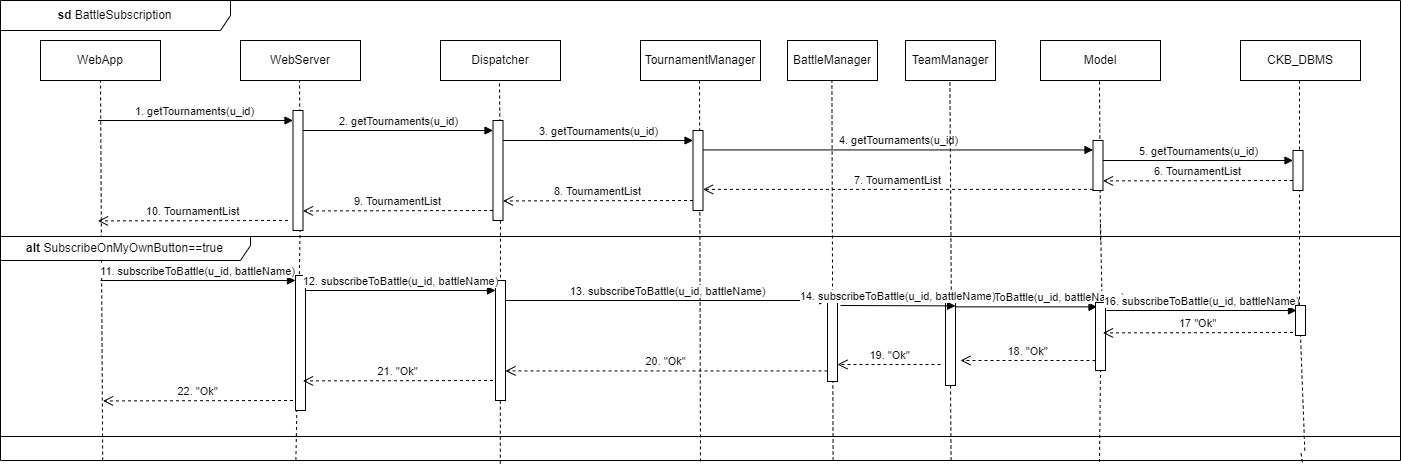

The diagram above was exported from draw.io. Its source (the exported page's mxGraphModel, read from the mxfile embedded in the PNG):
<mxGraphModel dx="1615" dy="815" grid="1" gridSize="10" guides="1" tooltips="1" connect="1" arrows="1" fold="1" page="1" pageScale="1" pageWidth="827" pageHeight="1169" math="0" shadow="0">
  <root>
    <mxCell id="0" />
    <mxCell id="1" parent="0" />
    <mxCell id="YW8DX53lteQ5O1QaX5N_-46" value="&lt;b&gt;sd &lt;/b&gt;BattleSubscription" style="shape=umlFrame;whiteSpace=wrap;html=1;pointerEvents=0;width=230;height=30;" vertex="1" parent="1">
      <mxGeometry x="40" y="40" width="1400" height="460" as="geometry" />
    </mxCell>
    <mxCell id="YW8DX53lteQ5O1QaX5N_-47" value="WebApp" style="rounded=0;whiteSpace=wrap;html=1;" vertex="1" parent="1">
      <mxGeometry x="80" y="80" width="120" height="40" as="geometry" />
    </mxCell>
    <mxCell id="YW8DX53lteQ5O1QaX5N_-48" value="WebServer" style="rounded=0;whiteSpace=wrap;html=1;" vertex="1" parent="1">
      <mxGeometry x="280" y="80" width="120" height="40" as="geometry" />
    </mxCell>
    <mxCell id="YW8DX53lteQ5O1QaX5N_-49" value="Dispatcher" style="rounded=0;whiteSpace=wrap;html=1;" vertex="1" parent="1">
      <mxGeometry x="480" y="80" width="120" height="40" as="geometry" />
    </mxCell>
    <mxCell id="YW8DX53lteQ5O1QaX5N_-50" value="TournamentManager" style="rounded=0;whiteSpace=wrap;html=1;" vertex="1" parent="1">
      <mxGeometry x="680" y="80" width="120" height="40" as="geometry" />
    </mxCell>
    <mxCell id="YW8DX53lteQ5O1QaX5N_-51" value="CKB_DBMS" style="rounded=0;whiteSpace=wrap;html=1;" vertex="1" parent="1">
      <mxGeometry x="1280" y="80" width="120" height="40" as="geometry" />
    </mxCell>
    <mxCell id="YW8DX53lteQ5O1QaX5N_-52" value="Model" style="rounded=0;whiteSpace=wrap;html=1;" vertex="1" parent="1">
      <mxGeometry x="1080" y="80" width="120" height="40" as="geometry" />
    </mxCell>
    <mxCell id="YW8DX53lteQ5O1QaX5N_-53" value="BattleManager" style="rounded=0;whiteSpace=wrap;html=1;" vertex="1" parent="1">
      <mxGeometry x="827" y="80" width="90" height="40" as="geometry" />
    </mxCell>
    <mxCell id="YW8DX53lteQ5O1QaX5N_-54" value="" style="endArrow=none;dashed=1;html=1;rounded=0;entryX=0.5;entryY=1;entryDx=0;entryDy=0;exitX=0.073;exitY=1;exitDx=0;exitDy=0;exitPerimeter=0;" edge="1" parent="1" source="YW8DX53lteQ5O1QaX5N_-46" target="YW8DX53lteQ5O1QaX5N_-47">
      <mxGeometry width="50" height="50" relative="1" as="geometry">
        <mxPoint x="580" y="270" as="sourcePoint" />
        <mxPoint x="630" y="220" as="targetPoint" />
      </mxGeometry>
    </mxCell>
    <mxCell id="YW8DX53lteQ5O1QaX5N_-55" value="" style="endArrow=none;dashed=1;html=1;rounded=0;entryX=0.5;entryY=1;entryDx=0;entryDy=0;" edge="1" parent="1">
      <mxGeometry width="50" height="50" relative="1" as="geometry">
        <mxPoint x="340" y="260" as="sourcePoint" />
        <mxPoint x="339" y="120" as="targetPoint" />
      </mxGeometry>
    </mxCell>
    <mxCell id="YW8DX53lteQ5O1QaX5N_-56" value="" style="endArrow=none;dashed=1;html=1;rounded=0;entryX=0.5;entryY=1;entryDx=0;entryDy=0;" edge="1" parent="1">
      <mxGeometry width="50" height="50" relative="1" as="geometry">
        <mxPoint x="540" y="240" as="sourcePoint" />
        <mxPoint x="539" y="120" as="targetPoint" />
      </mxGeometry>
    </mxCell>
    <mxCell id="YW8DX53lteQ5O1QaX5N_-57" value="" style="endArrow=none;dashed=1;html=1;rounded=0;entryX=0.5;entryY=1;entryDx=0;entryDy=0;exitX=0.5;exitY=1.002;exitDx=0;exitDy=0;exitPerimeter=0;" edge="1" parent="1" source="YW8DX53lteQ5O1QaX5N_-46">
      <mxGeometry width="50" height="50" relative="1" as="geometry">
        <mxPoint x="740" y="560" as="sourcePoint" />
        <mxPoint x="739" y="120" as="targetPoint" />
      </mxGeometry>
    </mxCell>
    <mxCell id="YW8DX53lteQ5O1QaX5N_-58" value="" style="endArrow=none;dashed=1;html=1;rounded=0;entryX=0.5;entryY=1;entryDx=0;entryDy=0;exitX=0.643;exitY=1;exitDx=0;exitDy=0;exitPerimeter=0;" edge="1" parent="1">
      <mxGeometry width="50" height="50" relative="1" as="geometry">
        <mxPoint x="872.5999999999998" y="500.0000000000001" as="sourcePoint" />
        <mxPoint x="871.4" y="120" as="targetPoint" />
      </mxGeometry>
    </mxCell>
    <mxCell id="YW8DX53lteQ5O1QaX5N_-59" value="" style="endArrow=none;dashed=1;html=1;rounded=0;entryX=0.5;entryY=1;entryDx=0;entryDy=0;" edge="1" parent="1">
      <mxGeometry width="50" height="50" relative="1" as="geometry">
        <mxPoint x="1140" y="280" as="sourcePoint" />
        <mxPoint x="1139" y="120" as="targetPoint" />
      </mxGeometry>
    </mxCell>
    <mxCell id="YW8DX53lteQ5O1QaX5N_-60" value="" style="endArrow=none;dashed=1;html=1;rounded=0;entryX=0.5;entryY=1;entryDx=0;entryDy=0;" edge="1" parent="1" source="YW8DX53lteQ5O1QaX5N_-91">
      <mxGeometry width="50" height="50" relative="1" as="geometry">
        <mxPoint x="1339" y="300" as="sourcePoint" />
        <mxPoint x="1339" y="120" as="targetPoint" />
      </mxGeometry>
    </mxCell>
    <mxCell id="YW8DX53lteQ5O1QaX5N_-61" value="" style="endArrow=none;dashed=1;html=1;rounded=0;entryX=0.5;entryY=1;entryDx=0;entryDy=0;exitX=0.211;exitY=0.999;exitDx=0;exitDy=0;exitPerimeter=0;" edge="1" parent="1" source="YW8DX53lteQ5O1QaX5N_-46">
      <mxGeometry width="50" height="50" relative="1" as="geometry">
        <mxPoint x="340" y="560" as="sourcePoint" />
        <mxPoint x="340.0000000000002" y="250" as="targetPoint" />
      </mxGeometry>
    </mxCell>
    <mxCell id="YW8DX53lteQ5O1QaX5N_-62" value="" style="endArrow=none;dashed=1;html=1;rounded=0;entryX=0.5;entryY=1;entryDx=0;entryDy=0;exitX=0.357;exitY=1.007;exitDx=0;exitDy=0;exitPerimeter=0;" edge="1" parent="1" source="YW8DX53lteQ5O1QaX5N_-46">
      <mxGeometry width="50" height="50" relative="1" as="geometry">
        <mxPoint x="540" y="560" as="sourcePoint" />
        <mxPoint x="540.0000000000002" y="230" as="targetPoint" />
      </mxGeometry>
    </mxCell>
    <mxCell id="YW8DX53lteQ5O1QaX5N_-63" value="" style="endArrow=none;dashed=1;html=1;rounded=0;entryX=0.5;entryY=1;entryDx=0;entryDy=0;exitX=0.785;exitY=1.003;exitDx=0;exitDy=0;exitPerimeter=0;" edge="1" parent="1" source="YW8DX53lteQ5O1QaX5N_-87">
      <mxGeometry width="50" height="50" relative="1" as="geometry">
        <mxPoint x="1140" y="560" as="sourcePoint" />
        <mxPoint x="1140" y="260" as="targetPoint" />
      </mxGeometry>
    </mxCell>
    <mxCell id="YW8DX53lteQ5O1QaX5N_-64" value="1. getTournaments(u_id)" style="html=1;verticalAlign=bottom;endArrow=block;curved=0;rounded=0;" edge="1" parent="1">
      <mxGeometry width="80" relative="1" as="geometry">
        <mxPoint x="137.5" y="160" as="sourcePoint" />
        <mxPoint x="332.5" y="160" as="targetPoint" />
      </mxGeometry>
    </mxCell>
    <mxCell id="YW8DX53lteQ5O1QaX5N_-65" value="" style="html=1;points=[[0,0,0,0,5],[0,1,0,0,-5],[1,0,0,0,5],[1,1,0,0,-5]];perimeter=orthogonalPerimeter;outlineConnect=0;targetShapes=umlLifeline;portConstraint=eastwest;newEdgeStyle={&quot;curved&quot;:0,&quot;rounded&quot;:0};" vertex="1" parent="1">
      <mxGeometry x="332.5" y="150" width="10" height="120" as="geometry" />
    </mxCell>
    <mxCell id="YW8DX53lteQ5O1QaX5N_-66" value="" style="html=1;points=[[0,0,0,0,5],[0,1,0,0,-5],[1,0,0,0,5],[1,1,0,0,-5]];perimeter=orthogonalPerimeter;outlineConnect=0;targetShapes=umlLifeline;portConstraint=eastwest;newEdgeStyle={&quot;curved&quot;:0,&quot;rounded&quot;:0};" vertex="1" parent="1">
      <mxGeometry x="732.5" y="170" width="10" height="80" as="geometry" />
    </mxCell>
    <mxCell id="YW8DX53lteQ5O1QaX5N_-67" value="" style="html=1;points=[[0,0,0,0,5],[0,1,0,0,-5],[1,0,0,0,5],[1,1,0,0,-5]];perimeter=orthogonalPerimeter;outlineConnect=0;targetShapes=umlLifeline;portConstraint=eastwest;newEdgeStyle={&quot;curved&quot;:0,&quot;rounded&quot;:0};" vertex="1" parent="1">
      <mxGeometry x="532.5" y="160" width="10" height="100" as="geometry" />
    </mxCell>
    <mxCell id="YW8DX53lteQ5O1QaX5N_-68" value="" style="html=1;points=[[0,0,0,0,5],[0,1,0,0,-5],[1,0,0,0,5],[1,1,0,0,-5]];perimeter=orthogonalPerimeter;outlineConnect=0;targetShapes=umlLifeline;portConstraint=eastwest;newEdgeStyle={&quot;curved&quot;:0,&quot;rounded&quot;:0};" vertex="1" parent="1">
      <mxGeometry x="1132.5" y="180" width="10" height="50" as="geometry" />
    </mxCell>
    <mxCell id="YW8DX53lteQ5O1QaX5N_-69" value="" style="html=1;points=[[0,0,0,0,5],[0,1,0,0,-5],[1,0,0,0,5],[1,1,0,0,-5]];perimeter=orthogonalPerimeter;outlineConnect=0;targetShapes=umlLifeline;portConstraint=eastwest;newEdgeStyle={&quot;curved&quot;:0,&quot;rounded&quot;:0};" vertex="1" parent="1">
      <mxGeometry x="1332.5" y="190" width="10" height="40" as="geometry" />
    </mxCell>
    <mxCell id="YW8DX53lteQ5O1QaX5N_-70" value="2. getTournaments(u_id)" style="html=1;verticalAlign=bottom;endArrow=block;curved=0;rounded=0;" edge="1" parent="1" target="YW8DX53lteQ5O1QaX5N_-67">
      <mxGeometry width="80" relative="1" as="geometry">
        <mxPoint x="342.5" y="170" as="sourcePoint" />
        <mxPoint x="527.5" y="170" as="targetPoint" />
      </mxGeometry>
    </mxCell>
    <mxCell id="YW8DX53lteQ5O1QaX5N_-71" value="3. getTournaments(u_id)" style="html=1;verticalAlign=bottom;endArrow=block;curved=0;rounded=0;" edge="1" parent="1">
      <mxGeometry width="80" relative="1" as="geometry">
        <mxPoint x="542.5" y="180" as="sourcePoint" />
        <mxPoint x="732.5" y="180" as="targetPoint" />
      </mxGeometry>
    </mxCell>
    <mxCell id="YW8DX53lteQ5O1QaX5N_-72" value="4. getTournaments(u_id)" style="html=1;verticalAlign=bottom;endArrow=block;curved=0;rounded=0;" edge="1" parent="1" target="YW8DX53lteQ5O1QaX5N_-68">
      <mxGeometry width="80" relative="1" as="geometry">
        <mxPoint x="742.5" y="189.44" as="sourcePoint" />
        <mxPoint x="932.5" y="189.44" as="targetPoint" />
      </mxGeometry>
    </mxCell>
    <mxCell id="YW8DX53lteQ5O1QaX5N_-73" value="5. getTournaments(u_id)" style="html=1;verticalAlign=bottom;endArrow=block;curved=0;rounded=0;" edge="1" parent="1">
      <mxGeometry width="80" relative="1" as="geometry">
        <mxPoint x="1142.5" y="200" as="sourcePoint" />
        <mxPoint x="1332.5" y="200" as="targetPoint" />
      </mxGeometry>
    </mxCell>
    <mxCell id="YW8DX53lteQ5O1QaX5N_-74" value="6. TournamentList" style="html=1;verticalAlign=bottom;endArrow=open;dashed=1;endSize=8;curved=0;rounded=0;" edge="1" parent="1">
      <mxGeometry relative="1" as="geometry">
        <mxPoint x="1332.5" y="220" as="sourcePoint" />
        <mxPoint x="1142.5" y="220.41999999999996" as="targetPoint" />
      </mxGeometry>
    </mxCell>
    <mxCell id="YW8DX53lteQ5O1QaX5N_-75" value="7. TournamentList" style="html=1;verticalAlign=bottom;endArrow=open;dashed=1;endSize=8;curved=0;rounded=0;" edge="1" parent="1" target="YW8DX53lteQ5O1QaX5N_-66">
      <mxGeometry relative="1" as="geometry">
        <mxPoint x="1132.5" y="228.89" as="sourcePoint" />
        <mxPoint x="942.5" y="229.30999999999995" as="targetPoint" />
      </mxGeometry>
    </mxCell>
    <mxCell id="YW8DX53lteQ5O1QaX5N_-76" value="8. TournamentList" style="html=1;verticalAlign=bottom;endArrow=open;dashed=1;endSize=8;curved=0;rounded=0;" edge="1" parent="1">
      <mxGeometry relative="1" as="geometry">
        <mxPoint x="732.5" y="240" as="sourcePoint" />
        <mxPoint x="542.5" y="240.41999999999996" as="targetPoint" />
      </mxGeometry>
    </mxCell>
    <mxCell id="YW8DX53lteQ5O1QaX5N_-77" value="9. TournamentList" style="html=1;verticalAlign=bottom;endArrow=open;dashed=1;endSize=8;curved=0;rounded=0;" edge="1" parent="1">
      <mxGeometry relative="1" as="geometry">
        <mxPoint x="532.5" y="250" as="sourcePoint" />
        <mxPoint x="342.5" y="250.41999999999996" as="targetPoint" />
      </mxGeometry>
    </mxCell>
    <mxCell id="YW8DX53lteQ5O1QaX5N_-78" value="10. TournamentList" style="html=1;verticalAlign=bottom;endArrow=open;dashed=1;endSize=8;curved=0;rounded=0;" edge="1" parent="1">
      <mxGeometry relative="1" as="geometry">
        <mxPoint x="327.5" y="260" as="sourcePoint" />
        <mxPoint x="137.5" y="260.41999999999996" as="targetPoint" />
      </mxGeometry>
    </mxCell>
    <mxCell id="YW8DX53lteQ5O1QaX5N_-79" value="" style="html=1;points=[[0,0,0,0,5],[0,1,0,0,-5],[1,0,0,0,5],[1,1,0,0,-5]];perimeter=orthogonalPerimeter;outlineConnect=0;targetShapes=umlLifeline;portConstraint=eastwest;newEdgeStyle={&quot;curved&quot;:0,&quot;rounded&quot;:0};" vertex="1" parent="1">
      <mxGeometry x="335" y="315" width="10" height="135" as="geometry" />
    </mxCell>
    <mxCell id="YW8DX53lteQ5O1QaX5N_-81" value="" style="html=1;points=[[0,0,0,0,5],[0,1,0,0,-5],[1,0,0,0,5],[1,1,0,0,-5]];perimeter=orthogonalPerimeter;outlineConnect=0;targetShapes=umlLifeline;portConstraint=eastwest;newEdgeStyle={&quot;curved&quot;:0,&quot;rounded&quot;:0};" vertex="1" parent="1">
      <mxGeometry x="535" y="320" width="10" height="120" as="geometry" />
    </mxCell>
    <mxCell id="YW8DX53lteQ5O1QaX5N_-82" value="11. subscribeToBattle(u_id, battleName)" style="html=1;verticalAlign=bottom;endArrow=block;curved=0;rounded=0;" edge="1" parent="1" target="YW8DX53lteQ5O1QaX5N_-79">
      <mxGeometry width="80" relative="1" as="geometry">
        <mxPoint x="140" y="320" as="sourcePoint" />
        <mxPoint x="220" y="320" as="targetPoint" />
      </mxGeometry>
    </mxCell>
    <mxCell id="YW8DX53lteQ5O1QaX5N_-83" value="12. subscribeToBattle(u_id, battleName)" style="html=1;verticalAlign=bottom;endArrow=block;curved=0;rounded=0;" edge="1" parent="1" target="YW8DX53lteQ5O1QaX5N_-81">
      <mxGeometry width="80" relative="1" as="geometry">
        <mxPoint x="345" y="330" as="sourcePoint" />
        <mxPoint x="530" y="330" as="targetPoint" />
      </mxGeometry>
    </mxCell>
    <mxCell id="YW8DX53lteQ5O1QaX5N_-84" value="13. subscribeToBattle(u_id, battleName)" style="html=1;verticalAlign=bottom;endArrow=block;curved=0;rounded=0;" edge="1" parent="1" target="YW8DX53lteQ5O1QaX5N_-101">
      <mxGeometry width="80" relative="1" as="geometry">
        <mxPoint x="545" y="340" as="sourcePoint" />
        <mxPoint x="930" y="340" as="targetPoint" />
      </mxGeometry>
    </mxCell>
    <mxCell id="YW8DX53lteQ5O1QaX5N_-85" value="15. subscribeToBattle(u_id, battleName)" style="html=1;verticalAlign=bottom;endArrow=block;curved=0;rounded=0;" edge="1" parent="1" source="YW8DX53lteQ5O1QaX5N_-106">
      <mxGeometry width="80" relative="1" as="geometry">
        <mxPoint x="1000" y="346" as="sourcePoint" />
        <mxPoint x="1136.5" y="346.37" as="targetPoint" />
      </mxGeometry>
    </mxCell>
    <mxCell id="YW8DX53lteQ5O1QaX5N_-86" value="" style="endArrow=none;dashed=1;html=1;rounded=0;entryX=0.5;entryY=1;entryDx=0;entryDy=0;exitX=0.785;exitY=1.003;exitDx=0;exitDy=0;exitPerimeter=0;" edge="1" parent="1" source="YW8DX53lteQ5O1QaX5N_-46" target="YW8DX53lteQ5O1QaX5N_-87">
      <mxGeometry width="50" height="50" relative="1" as="geometry">
        <mxPoint x="1139" y="923" as="sourcePoint" />
        <mxPoint x="1140" y="260" as="targetPoint" />
      </mxGeometry>
    </mxCell>
    <mxCell id="YW8DX53lteQ5O1QaX5N_-87" value="" style="html=1;points=[[0,0,0,0,5],[0,1,0,0,-5],[1,0,0,0,5],[1,1,0,0,-5]];perimeter=orthogonalPerimeter;outlineConnect=0;targetShapes=umlLifeline;portConstraint=eastwest;newEdgeStyle={&quot;curved&quot;:0,&quot;rounded&quot;:0};" vertex="1" parent="1">
      <mxGeometry x="1135" y="342" width="10" height="68" as="geometry" />
    </mxCell>
    <mxCell id="YW8DX53lteQ5O1QaX5N_-88" value="" style="endArrow=none;dashed=1;html=1;rounded=0;entryX=0.5;entryY=1;entryDx=0;entryDy=0;exitX=0.93;exitY=1.004;exitDx=0;exitDy=0;exitPerimeter=0;" edge="1" parent="1" target="YW8DX53lteQ5O1QaX5N_-91">
      <mxGeometry width="50" height="50" relative="1" as="geometry">
        <mxPoint x="1344.3000000000002" y="490.1199999999999" as="sourcePoint" />
        <mxPoint x="1337" y="230" as="targetPoint" />
      </mxGeometry>
    </mxCell>
    <mxCell id="YW8DX53lteQ5O1QaX5N_-89" value="16. subscribeToBattle(u_id, battleName)" style="html=1;verticalAlign=bottom;endArrow=block;curved=0;rounded=0;" edge="1" parent="1">
      <mxGeometry width="80" relative="1" as="geometry">
        <mxPoint x="1146" y="350" as="sourcePoint" />
        <mxPoint x="1336" y="350" as="targetPoint" />
      </mxGeometry>
    </mxCell>
    <mxCell id="YW8DX53lteQ5O1QaX5N_-90" value="" style="endArrow=none;dashed=1;html=1;rounded=0;entryX=0.5;entryY=1;entryDx=0;entryDy=0;exitX=0.93;exitY=1.004;exitDx=0;exitDy=0;exitPerimeter=0;" edge="1" parent="1" target="YW8DX53lteQ5O1QaX5N_-91">
      <mxGeometry width="50" height="50" relative="1" as="geometry">
        <mxPoint x="1339.8000000000002" y="376.12" as="sourcePoint" />
        <mxPoint x="1335.5" y="230" as="targetPoint" />
      </mxGeometry>
    </mxCell>
    <mxCell id="YW8DX53lteQ5O1QaX5N_-91" value="" style="html=1;points=[[0,0,0,0,5],[0,1,0,0,-5],[1,0,0,0,5],[1,1,0,0,-5]];perimeter=orthogonalPerimeter;outlineConnect=0;targetShapes=umlLifeline;portConstraint=eastwest;newEdgeStyle={&quot;curved&quot;:0,&quot;rounded&quot;:0};" vertex="1" parent="1">
      <mxGeometry x="1335" y="345" width="10" height="30" as="geometry" />
    </mxCell>
    <mxCell id="YW8DX53lteQ5O1QaX5N_-92" value="" style="endArrow=none;dashed=1;html=1;rounded=0;entryX=0.5;entryY=1;entryDx=0;entryDy=0;exitX=0.93;exitY=1.004;exitDx=0;exitDy=0;exitPerimeter=0;" edge="1" parent="1" source="YW8DX53lteQ5O1QaX5N_-46">
      <mxGeometry width="50" height="50" relative="1" as="geometry">
        <mxPoint x="1342" y="924" as="sourcePoint" />
        <mxPoint x="1340" y="490" as="targetPoint" />
      </mxGeometry>
    </mxCell>
    <mxCell id="YW8DX53lteQ5O1QaX5N_-93" value="17 &quot;Ok&quot;" style="html=1;verticalAlign=bottom;endArrow=open;dashed=1;endSize=8;curved=0;rounded=0;" edge="1" parent="1">
      <mxGeometry relative="1" as="geometry">
        <mxPoint x="1332.5" y="372" as="sourcePoint" />
        <mxPoint x="1142.5" y="372.41999999999996" as="targetPoint" />
      </mxGeometry>
    </mxCell>
    <mxCell id="YW8DX53lteQ5O1QaX5N_-94" value="18. &quot;Ok&quot;" style="html=1;verticalAlign=bottom;endArrow=open;dashed=1;endSize=8;curved=0;rounded=0;" edge="1" parent="1">
      <mxGeometry relative="1" as="geometry">
        <mxPoint x="1135" y="400" as="sourcePoint" />
        <mxPoint x="1000" y="400" as="targetPoint" />
      </mxGeometry>
    </mxCell>
    <mxCell id="YW8DX53lteQ5O1QaX5N_-95" value="20. &quot;Ok&quot;" style="html=1;verticalAlign=bottom;endArrow=open;dashed=1;endSize=8;curved=0;rounded=0;" edge="1" parent="1" source="YW8DX53lteQ5O1QaX5N_-101">
      <mxGeometry relative="1" as="geometry">
        <mxPoint x="940" y="410" as="sourcePoint" />
        <mxPoint x="545" y="410.41999999999996" as="targetPoint" />
      </mxGeometry>
    </mxCell>
    <mxCell id="YW8DX53lteQ5O1QaX5N_-96" value="21. &quot;Ok&quot;" style="html=1;verticalAlign=bottom;endArrow=open;dashed=1;endSize=8;curved=0;rounded=0;" edge="1" parent="1">
      <mxGeometry relative="1" as="geometry">
        <mxPoint x="532.5" y="419.99999999999994" as="sourcePoint" />
        <mxPoint x="342.5" y="420.4199999999999" as="targetPoint" />
      </mxGeometry>
    </mxCell>
    <mxCell id="YW8DX53lteQ5O1QaX5N_-97" value="22. &quot;Ok&quot;" style="html=1;verticalAlign=bottom;endArrow=open;dashed=1;endSize=8;curved=0;rounded=0;" edge="1" parent="1">
      <mxGeometry relative="1" as="geometry">
        <mxPoint x="332.5" y="439.99999999999994" as="sourcePoint" />
        <mxPoint x="142.5" y="440.4199999999999" as="targetPoint" />
      </mxGeometry>
    </mxCell>
    <mxCell id="YW8DX53lteQ5O1QaX5N_-101" value="" style="html=1;points=[[0,0,0,0,5],[0,1,0,0,-5],[1,0,0,0,5],[1,1,0,0,-5]];perimeter=orthogonalPerimeter;outlineConnect=0;targetShapes=umlLifeline;portConstraint=eastwest;newEdgeStyle={&quot;curved&quot;:0,&quot;rounded&quot;:0};" vertex="1" parent="1">
      <mxGeometry x="867" y="331" width="10" height="90" as="geometry" />
    </mxCell>
    <mxCell id="YW8DX53lteQ5O1QaX5N_-102" value="&lt;b&gt;alt &lt;/b&gt;SubscribeOnMyOwnButton==true" style="shape=umlFrame;whiteSpace=wrap;html=1;pointerEvents=0;width=250;height=24;" vertex="1" parent="1">
      <mxGeometry x="40" y="276" width="1400" height="200" as="geometry" />
    </mxCell>
    <mxCell id="YW8DX53lteQ5O1QaX5N_-104" value="TeamManager" style="rounded=0;whiteSpace=wrap;html=1;" vertex="1" parent="1">
      <mxGeometry x="945" y="80" width="90" height="40" as="geometry" />
    </mxCell>
    <mxCell id="YW8DX53lteQ5O1QaX5N_-105" value="" style="endArrow=none;dashed=1;html=1;rounded=0;entryX=0.5;entryY=1;entryDx=0;entryDy=0;exitX=0.643;exitY=1;exitDx=0;exitDy=0;exitPerimeter=0;" edge="1" parent="1" source="YW8DX53lteQ5O1QaX5N_-106">
      <mxGeometry width="50" height="50" relative="1" as="geometry">
        <mxPoint x="990.5999999999998" y="500.0000000000001" as="sourcePoint" />
        <mxPoint x="989.4" y="120" as="targetPoint" />
      </mxGeometry>
    </mxCell>
    <mxCell id="YW8DX53lteQ5O1QaX5N_-107" value="" style="endArrow=none;dashed=1;html=1;rounded=0;entryX=0.5;entryY=1;entryDx=0;entryDy=0;exitX=0.643;exitY=1;exitDx=0;exitDy=0;exitPerimeter=0;" edge="1" parent="1" target="YW8DX53lteQ5O1QaX5N_-106">
      <mxGeometry width="50" height="50" relative="1" as="geometry">
        <mxPoint x="990.5999999999998" y="500.0000000000001" as="sourcePoint" />
        <mxPoint x="989.4" y="120" as="targetPoint" />
      </mxGeometry>
    </mxCell>
    <mxCell id="YW8DX53lteQ5O1QaX5N_-106" value="" style="html=1;points=[[0,0,0,0,5],[0,1,0,0,-5],[1,0,0,0,5],[1,1,0,0,-5]];perimeter=orthogonalPerimeter;outlineConnect=0;targetShapes=umlLifeline;portConstraint=eastwest;newEdgeStyle={&quot;curved&quot;:0,&quot;rounded&quot;:0};" vertex="1" parent="1">
      <mxGeometry x="985" y="335" width="10" height="90" as="geometry" />
    </mxCell>
    <mxCell id="YW8DX53lteQ5O1QaX5N_-108" value="14. subscribeToBattle(u_id, battleName)" style="html=1;verticalAlign=bottom;endArrow=block;curved=0;rounded=0;" edge="1" parent="1">
      <mxGeometry width="80" relative="1" as="geometry">
        <mxPoint x="880" y="345" as="sourcePoint" />
        <mxPoint x="995" y="345.37" as="targetPoint" />
      </mxGeometry>
    </mxCell>
    <mxCell id="YW8DX53lteQ5O1QaX5N_-109" value="19. &quot;Ok&quot;" style="html=1;verticalAlign=bottom;endArrow=open;dashed=1;endSize=8;curved=0;rounded=0;" edge="1" parent="1">
      <mxGeometry relative="1" as="geometry">
        <mxPoint x="980" y="404" as="sourcePoint" />
        <mxPoint x="877" y="404" as="targetPoint" />
      </mxGeometry>
    </mxCell>
  </root>
</mxGraphModel>